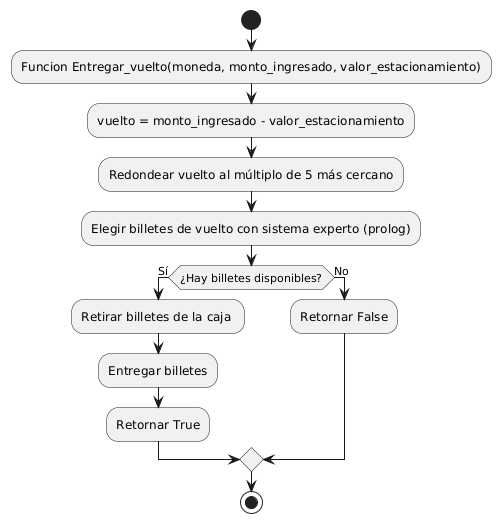

The diagram above was rendered by PlantUML. Its source (embedded in the PNG):
@startuml
start

:Funcion Entregar_vuelto(moneda, monto_ingresado, valor_estacionamiento);

:vuelto = monto_ingresado - valor_estacionamiento;

:Redondear vuelto al múltiplo de 5 más cercano;

:Elegir billetes de vuelto con sistema experto (prolog);

if (¿Hay billetes disponibles?) then (Sí)
  :Retirar billetes de la caja ;
  :Entregar billetes;
  :Retornar True;
else (No)
  :Retornar False;
endif

stop
@enduml